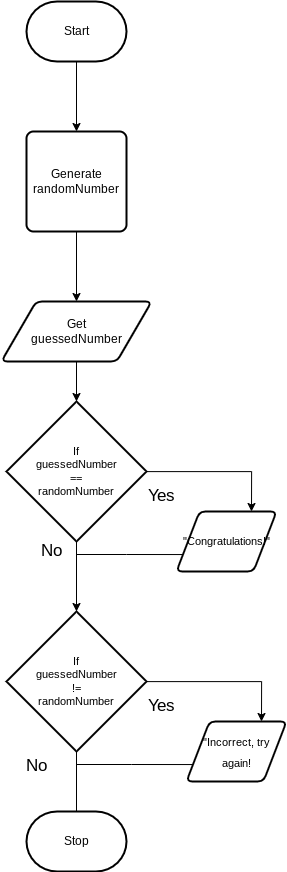

The diagram above was exported from draw.io. Its source (the exported page's mxGraphModel, read from the mxfile embedded in the PNG):
<mxGraphModel dx="1751" dy="1251" grid="1" gridSize="10" guides="1" tooltips="1" connect="1" arrows="1" fold="1" page="1" pageScale="1" pageWidth="850" pageHeight="1100" math="0" shadow="0">
  <root>
    <mxCell id="0" />
    <mxCell id="1" parent="0" />
    <mxCell id="15" style="edgeStyle=orthogonalEdgeStyle;shape=connector;rounded=0;html=1;labelBackgroundColor=default;strokeColor=default;fontFamily=Helvetica;fontSize=11;fontColor=default;endArrow=classic;" edge="1" parent="1" source="2" target="13">
      <mxGeometry relative="1" as="geometry" />
    </mxCell>
    <mxCell id="2" value="Start" style="strokeWidth=2;html=1;shape=mxgraph.flowchart.terminator;whiteSpace=wrap;" parent="1" vertex="1">
      <mxGeometry x="65" y="20" width="100" height="60" as="geometry" />
    </mxCell>
    <mxCell id="3" value="Stop" style="strokeWidth=2;html=1;shape=mxgraph.flowchart.terminator;whiteSpace=wrap;" parent="1" vertex="1">
      <mxGeometry x="65" y="830" width="100" height="60" as="geometry" />
    </mxCell>
    <mxCell id="18" style="edgeStyle=orthogonalEdgeStyle;shape=connector;rounded=0;html=1;entryX=0.5;entryY=0;entryDx=0;entryDy=0;entryPerimeter=0;labelBackgroundColor=default;strokeColor=default;fontFamily=Helvetica;fontSize=11;fontColor=default;endArrow=classic;" edge="1" parent="1" source="5" target="17">
      <mxGeometry relative="1" as="geometry" />
    </mxCell>
    <mxCell id="5" value="Get&lt;br&gt;guessedNumber" style="shape=parallelogram;html=1;strokeWidth=2;perimeter=parallelogramPerimeter;whiteSpace=wrap;rounded=1;arcSize=12;size=0.23;" parent="1" vertex="1">
      <mxGeometry x="40" y="320" width="150" height="60" as="geometry" />
    </mxCell>
    <mxCell id="16" style="edgeStyle=orthogonalEdgeStyle;shape=connector;rounded=0;html=1;entryX=0.5;entryY=0;entryDx=0;entryDy=0;labelBackgroundColor=default;strokeColor=default;fontFamily=Helvetica;fontSize=11;fontColor=default;endArrow=classic;" edge="1" parent="1" source="13" target="5">
      <mxGeometry relative="1" as="geometry" />
    </mxCell>
    <mxCell id="13" value="Generate&lt;br&gt;randomNumber" style="rounded=1;whiteSpace=wrap;html=1;absoluteArcSize=1;arcSize=14;strokeWidth=2;" vertex="1" parent="1">
      <mxGeometry x="65" y="150" width="100" height="100" as="geometry" />
    </mxCell>
    <mxCell id="21" style="edgeStyle=orthogonalEdgeStyle;shape=connector;rounded=0;html=1;entryX=0.75;entryY=0;entryDx=0;entryDy=0;labelBackgroundColor=default;strokeColor=default;fontFamily=Helvetica;fontSize=11;fontColor=default;endArrow=classic;" edge="1" parent="1" source="17" target="19">
      <mxGeometry relative="1" as="geometry" />
    </mxCell>
    <mxCell id="23" style="edgeStyle=orthogonalEdgeStyle;shape=connector;rounded=0;html=1;labelBackgroundColor=default;strokeColor=default;fontFamily=Helvetica;fontSize=11;fontColor=default;endArrow=classic;entryX=0.5;entryY=0;entryDx=0;entryDy=0;entryPerimeter=0;" edge="1" parent="1" source="17" target="27">
      <mxGeometry relative="1" as="geometry">
        <mxPoint x="115" y="670" as="targetPoint" />
      </mxGeometry>
    </mxCell>
    <mxCell id="17" value="If&lt;br&gt;guessedNumber&lt;br&gt;==&lt;br&gt;randomNumber" style="strokeWidth=2;html=1;shape=mxgraph.flowchart.decision;whiteSpace=wrap;fontFamily=Helvetica;fontSize=11;fontColor=default;" vertex="1" parent="1">
      <mxGeometry x="45" y="420" width="140" height="140" as="geometry" />
    </mxCell>
    <mxCell id="24" style="edgeStyle=orthogonalEdgeStyle;rounded=0;html=1;exitX=0;exitY=0.75;exitDx=0;exitDy=0;labelBackgroundColor=default;strokeColor=default;fontFamily=Helvetica;fontSize=11;fontColor=default;endArrow=none;endFill=0;" edge="1" parent="1" source="19">
      <mxGeometry relative="1" as="geometry">
        <mxPoint x="115" y="573" as="targetPoint" />
      </mxGeometry>
    </mxCell>
    <mxCell id="19" value="&quot;Congratulations!&quot;" style="shape=parallelogram;html=1;strokeWidth=2;perimeter=parallelogramPerimeter;whiteSpace=wrap;rounded=1;arcSize=12;size=0.23;fontFamily=Helvetica;fontSize=11;fontColor=default;" vertex="1" parent="1">
      <mxGeometry x="215" y="530" width="100" height="60" as="geometry" />
    </mxCell>
    <mxCell id="25" value="&lt;font style=&quot;font-size: 17px;&quot;&gt;Yes&lt;/font&gt;" style="text;html=1;align=center;verticalAlign=middle;resizable=0;points=[];autosize=1;strokeColor=none;fillColor=none;fontSize=11;fontFamily=Helvetica;fontColor=default;" vertex="1" parent="1">
      <mxGeometry x="175" y="500" width="50" height="30" as="geometry" />
    </mxCell>
    <mxCell id="26" value="&lt;font style=&quot;font-size: 17px;&quot;&gt;No&lt;/font&gt;" style="text;html=1;align=center;verticalAlign=middle;resizable=0;points=[];autosize=1;strokeColor=none;fillColor=none;fontSize=11;fontFamily=Helvetica;fontColor=default;" vertex="1" parent="1">
      <mxGeometry x="70" y="555" width="40" height="30" as="geometry" />
    </mxCell>
    <mxCell id="29" style="edgeStyle=orthogonalEdgeStyle;shape=connector;rounded=0;html=1;entryX=0.75;entryY=0;entryDx=0;entryDy=0;labelBackgroundColor=default;strokeColor=default;fontFamily=Helvetica;fontSize=11;fontColor=default;endArrow=classic;" edge="1" parent="1" source="27" target="28">
      <mxGeometry relative="1" as="geometry" />
    </mxCell>
    <mxCell id="32" style="edgeStyle=orthogonalEdgeStyle;shape=connector;rounded=0;html=1;labelBackgroundColor=default;strokeColor=default;fontFamily=Helvetica;fontSize=11;fontColor=default;endArrow=none;endFill=0;entryX=0.5;entryY=0;entryDx=0;entryDy=0;entryPerimeter=0;" edge="1" parent="1" source="27" target="3">
      <mxGeometry relative="1" as="geometry">
        <mxPoint x="115" y="860" as="targetPoint" />
      </mxGeometry>
    </mxCell>
    <mxCell id="27" value="If&lt;br&gt;guessedNumber&lt;br&gt;!=&lt;br&gt;randomNumber" style="strokeWidth=2;html=1;shape=mxgraph.flowchart.decision;whiteSpace=wrap;fontFamily=Helvetica;fontSize=11;fontColor=default;" vertex="1" parent="1">
      <mxGeometry x="45" y="630" width="140" height="140" as="geometry" />
    </mxCell>
    <mxCell id="36" style="edgeStyle=orthogonalEdgeStyle;shape=connector;rounded=0;html=1;exitX=0;exitY=0.75;exitDx=0;exitDy=0;labelBackgroundColor=default;strokeColor=default;fontFamily=Helvetica;fontSize=11;fontColor=default;endArrow=none;endFill=0;" edge="1" parent="1" source="28">
      <mxGeometry relative="1" as="geometry">
        <mxPoint x="115" y="783" as="targetPoint" />
      </mxGeometry>
    </mxCell>
    <mxCell id="28" value="&lt;font style=&quot;font-size: 11px;&quot;&gt;&quot;Incorrect, try again!&lt;/font&gt;" style="shape=parallelogram;html=1;strokeWidth=2;perimeter=parallelogramPerimeter;whiteSpace=wrap;rounded=1;arcSize=12;size=0.23;fontFamily=Helvetica;fontSize=17;fontColor=default;" vertex="1" parent="1">
      <mxGeometry x="225" y="740" width="100" height="60" as="geometry" />
    </mxCell>
    <mxCell id="33" value="&lt;font style=&quot;font-size: 17px;&quot;&gt;Yes&lt;/font&gt;" style="text;html=1;align=center;verticalAlign=middle;resizable=0;points=[];autosize=1;strokeColor=none;fillColor=none;fontSize=11;fontFamily=Helvetica;fontColor=default;" vertex="1" parent="1">
      <mxGeometry x="175" y="710" width="50" height="30" as="geometry" />
    </mxCell>
    <mxCell id="35" value="&lt;font style=&quot;font-size: 17px;&quot;&gt;No&lt;/font&gt;" style="text;html=1;align=center;verticalAlign=middle;resizable=0;points=[];autosize=1;strokeColor=none;fillColor=none;fontSize=11;fontFamily=Helvetica;fontColor=default;" vertex="1" parent="1">
      <mxGeometry x="55" y="770" width="40" height="30" as="geometry" />
    </mxCell>
  </root>
</mxGraphModel>